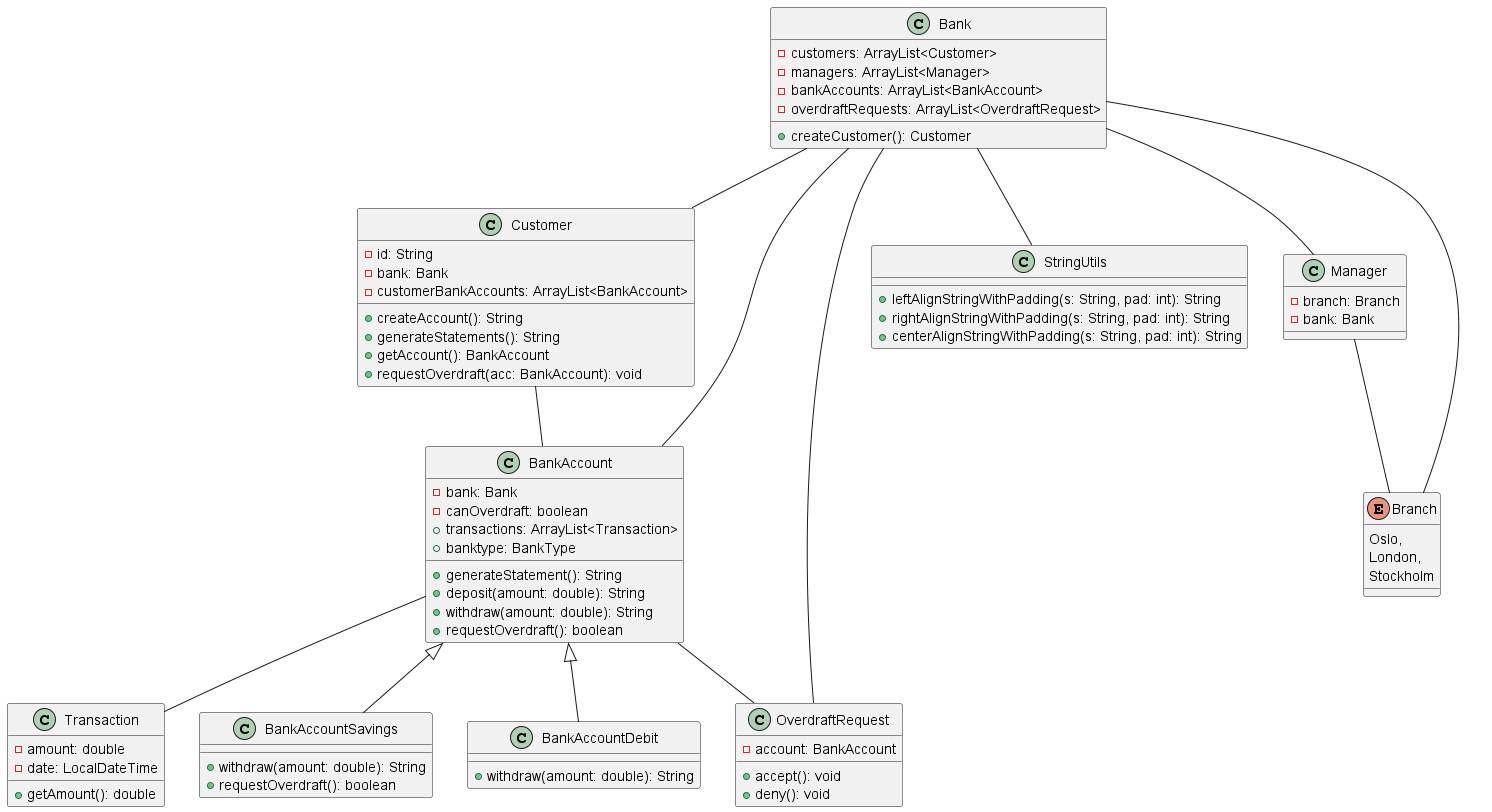

The diagram above was rendered by PlantUML. Its source (embedded in the PNG):
@startuml
class Customer{
    - id: String
    - bank: Bank
    - customerBankAccounts: ArrayList<BankAccount>
    + createAccount(): String
    + generateStatements(): String
    + getAccount(): BankAccount
    + requestOverdraft(acc: BankAccount): void
}
Customer -- BankAccount

class BankAccount{
    - bank: Bank
    - canOverdraft: boolean
    + transactions: ArrayList<Transaction>
    + banktype: BankType
    + generateStatement(): String
    + deposit(amount: double): String
    + withdraw(amount: double): String
    + requestOverdraft(): boolean
}

BankAccount -- Transaction
BankAccount -- OverdraftRequest

class BankAccountSavings extends BankAccount{
    + withdraw(amount: double): String
    + requestOverdraft(): boolean
}

class BankAccountDebit extends BankAccount{
    + withdraw(amount: double): String
}


class StringUtils{
    + leftAlignStringWithPadding(s: String, pad: int): String
    + rightAlignStringWithPadding(s: String, pad: int): String
    + centerAlignStringWithPadding(s: String, pad: int): String
}

Bank -- StringUtils
class OverdraftRequest{
    - account: BankAccount
    + accept(): void
    + deny(): void
}



class Transaction{
    -amount: double
    -date: LocalDateTime
    +getAmount(): double
}

class Bank{
    - customers: ArrayList<Customer>
    - managers: ArrayList<Manager>
    - bankAccounts: ArrayList<BankAccount>
    - overdraftRequests: ArrayList<OverdraftRequest>
    + createCustomer(): Customer
}
Bank -- Customer
Bank -- Manager
Bank -- BankAccount
Bank -- OverdraftRequest
Bank -- Branch


class Manager{
    - branch: Branch
    - bank: Bank


}
Manager -- Branch

enum Branch{
    Oslo,
    London,
    Stockholm
}

@enduml